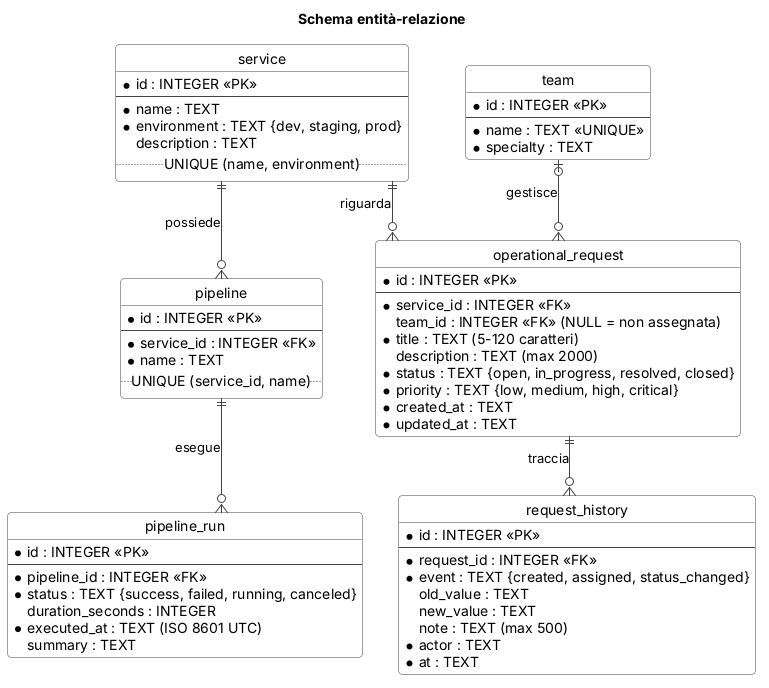

The diagram above was rendered by PlantUML. Its source (embedded in the PNG):
@startuml er
!include _style.iuml
title Schema entità-relazione
hide circle
skinparam linetype ortho

entity "service" as service {
  * id : INTEGER <<PK>>
  --
  * name : TEXT
  * environment : TEXT {dev, staging, prod}
  description : TEXT
  .. UNIQUE (name, environment) ..
}

entity "team" as team {
  * id : INTEGER <<PK>>
  --
  * name : TEXT <<UNIQUE>>
  * specialty : TEXT
}

entity "pipeline" as pipeline {
  * id : INTEGER <<PK>>
  --
  * service_id : INTEGER <<FK>>
  * name : TEXT
  .. UNIQUE (service_id, name) ..
}

entity "pipeline_run" as run {
  * id : INTEGER <<PK>>
  --
  * pipeline_id : INTEGER <<FK>>
  * status : TEXT {success, failed, running, canceled}
  duration_seconds : INTEGER
  * executed_at : TEXT (ISO 8601 UTC)
  summary : TEXT
}

entity "operational_request" as req {
  * id : INTEGER <<PK>>
  --
  * service_id : INTEGER <<FK>>
  team_id : INTEGER <<FK>> (NULL = non assegnata)
  * title : TEXT (5-120 caratteri)
  description : TEXT (max 2000)
  * status : TEXT {open, in_progress, resolved, closed}
  * priority : TEXT {low, medium, high, critical}
  * created_at : TEXT
  * updated_at : TEXT
}

entity "request_history" as hist {
  * id : INTEGER <<PK>>
  --
  * request_id : INTEGER <<FK>>
  * event : TEXT {created, assigned, status_changed}
  old_value : TEXT
  new_value : TEXT
  note : TEXT (max 500)
  * actor : TEXT
  * at : TEXT
}

service ||--o{ pipeline : possiede
pipeline ||--o{ run : esegue
service ||--o{ req : riguarda
team |o--o{ req : gestisce
req ||--o{ hist : traccia
@enduml